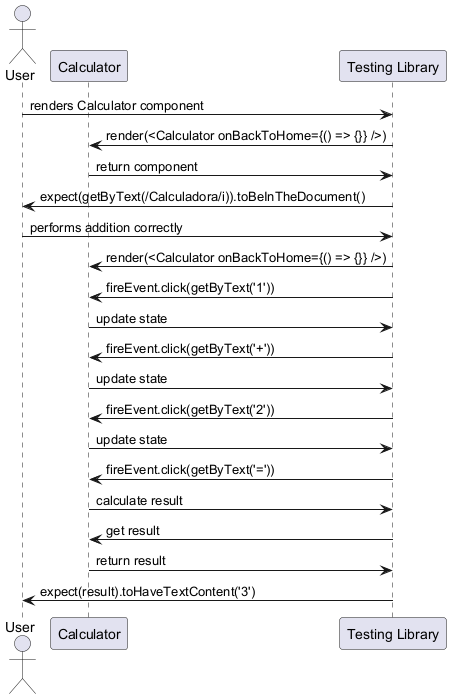

The diagram above was rendered by PlantUML. Its source (embedded in the PNG):
@startuml
actor User
participant "Calculator" as Calculator
participant "Testing Library" as TestingLibrary

User -> TestingLibrary : renders Calculator component
TestingLibrary -> Calculator : render(<Calculator onBackToHome={() => {}} />)
Calculator -> TestingLibrary : return component
TestingLibrary -> User : expect(getByText(/Calculadora/i)).toBeInTheDocument()

User -> TestingLibrary : performs addition correctly
TestingLibrary -> Calculator : render(<Calculator onBackToHome={() => {}} />)
TestingLibrary -> Calculator : fireEvent.click(getByText('1'))
Calculator -> TestingLibrary : update state
TestingLibrary -> Calculator : fireEvent.click(getByText('+'))
Calculator -> TestingLibrary : update state
TestingLibrary -> Calculator : fireEvent.click(getByText('2'))
Calculator -> TestingLibrary : update state
TestingLibrary -> Calculator : fireEvent.click(getByText('='))
Calculator -> TestingLibrary : calculate result
TestingLibrary -> Calculator : get result
Calculator -> TestingLibrary : return result
TestingLibrary -> User : expect(result).toHaveTextContent('3')

@enduml